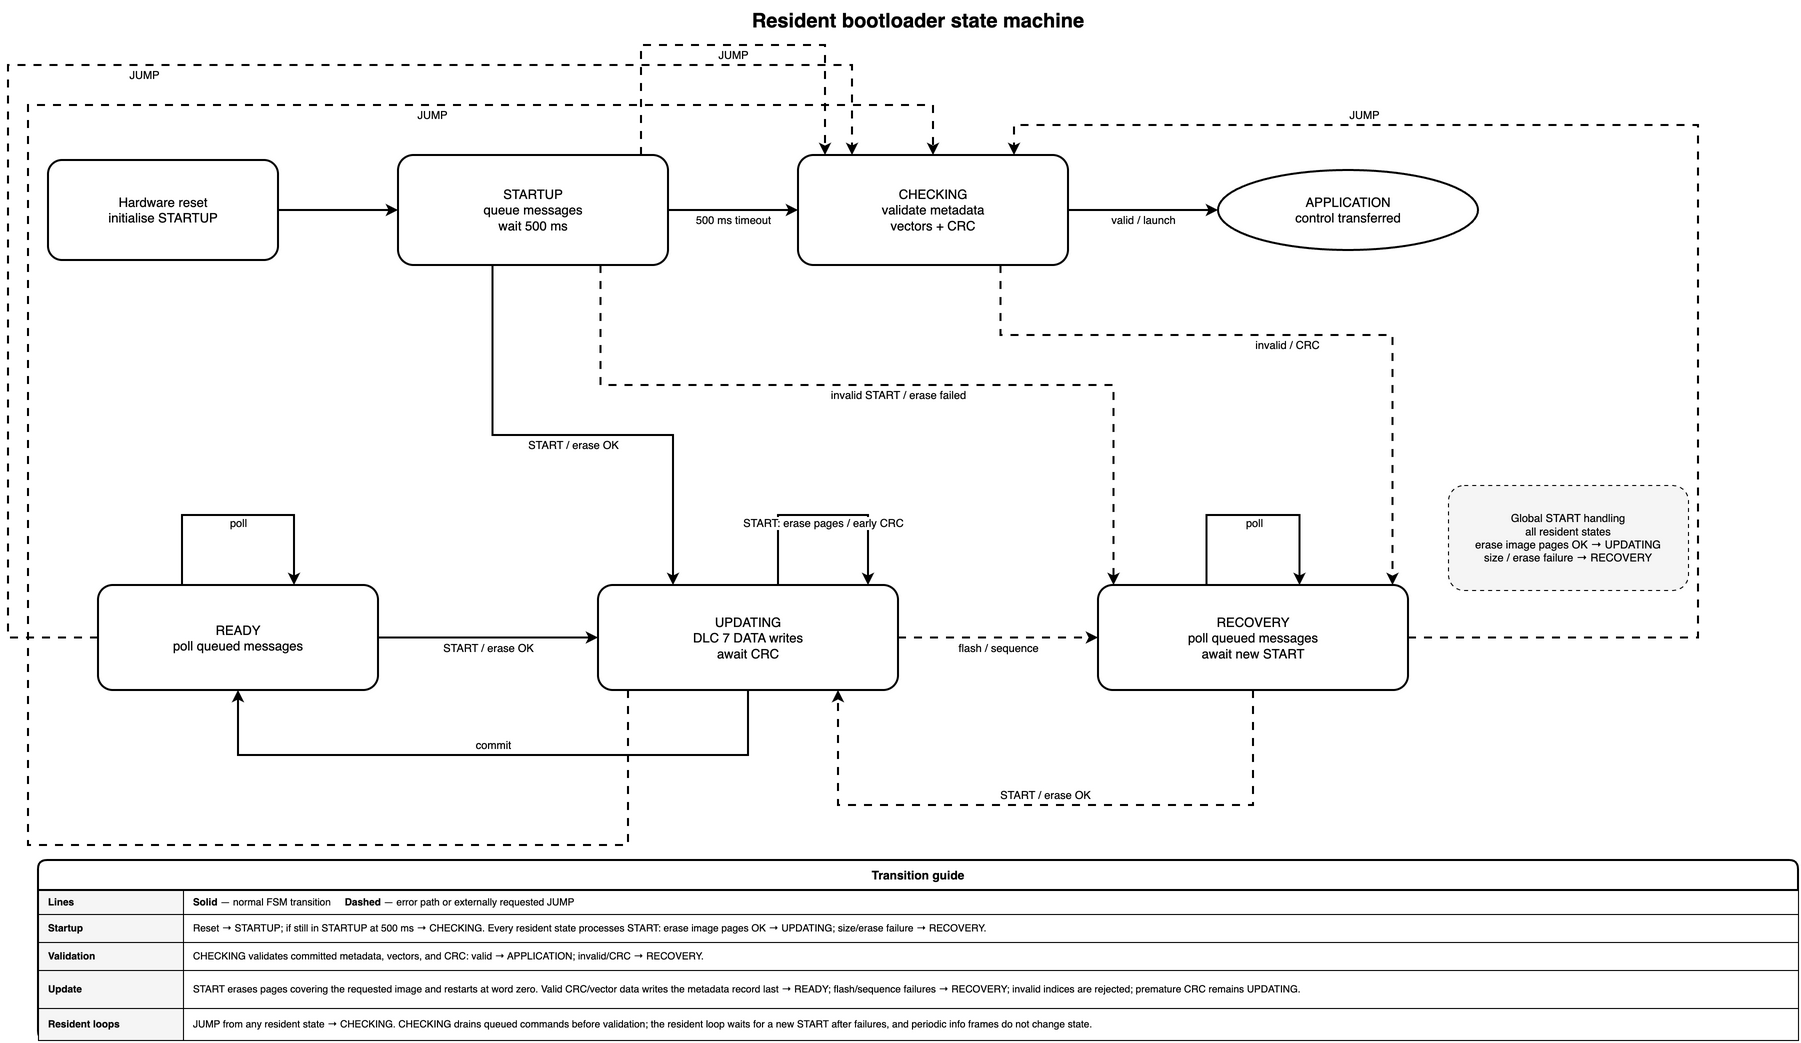

The diagram above was exported from draw.io. Its source (the exported page's mxGraphModel, read from the mxfile embedded in the PNG):
<mxGraphModel dx="-925" dy="-287" grid="0" gridSize="10" guides="1" tooltips="1" connect="1" arrows="1" fold="0" page="0" pageScale="1" pageWidth="1840" pageHeight="1080" math="0" shadow="0">
  <root>
    <mxCell id="0" />
    <mxCell id="1" parent="0" />
    <mxCell id="title" parent="1" style="text;html=1;whiteSpace=wrap;align=center;verticalAlign=middle;fontSize=20;fontStyle=1;" value="Resident bootloader state machine" vertex="1">
      <mxGeometry height="40" width="720" x="560" y="15" as="geometry" />
    </mxCell>
    <mxCell id="reset" parent="1" style="rounded=1;whiteSpace=wrap;html=1;fontSize=13;strokeWidth=2;arcSize=14;" value="Hardware reset&lt;br&gt;initialise STARTUP" vertex="1">
      <mxGeometry height="100" width="230" x="50" y="175" as="geometry" />
    </mxCell>
    <mxCell id="startup" parent="1" style="rounded=1;whiteSpace=wrap;html=1;fontSize=13;strokeWidth=2;arcSize=14;" value="STARTUP&lt;br&gt;queue messages&lt;br&gt;wait 500 ms" vertex="1">
      <mxGeometry height="110" width="270" x="400" y="170" as="geometry" />
    </mxCell>
    <mxCell id="checking" parent="1" style="rounded=1;whiteSpace=wrap;html=1;fontSize=13;strokeWidth=2;arcSize=14;" value="CHECKING&lt;br&gt;validate metadata&lt;br&gt;vectors + CRC" vertex="1">
      <mxGeometry height="110" width="270" x="800" y="170" as="geometry" />
    </mxCell>
    <mxCell id="application" parent="1" style="ellipse;whiteSpace=wrap;html=1;fontSize=13;strokeWidth=2;" value="APPLICATION&lt;br&gt;control transferred" vertex="1">
      <mxGeometry height="80" width="260" x="1220" y="185" as="geometry" />
    </mxCell>
    <mxCell id="ready" parent="1" style="rounded=1;whiteSpace=wrap;html=1;fontSize=13;strokeWidth=2;arcSize=14;" value="READY&lt;br&gt;poll queued messages" vertex="1">
      <mxGeometry height="105" width="280" x="100" y="600" as="geometry" />
    </mxCell>
    <mxCell id="updating" parent="1" style="rounded=1;whiteSpace=wrap;html=1;fontSize=13;strokeWidth=2;arcSize=14;" value="UPDATING&lt;br&gt;DLC 7 DATA writes&lt;br&gt;await CRC" vertex="1">
      <mxGeometry height="105" width="300" x="600" y="600" as="geometry" />
    </mxCell>
    <mxCell id="recovery" parent="1" style="rounded=1;whiteSpace=wrap;html=1;fontSize=13;strokeWidth=2;arcSize=14;" value="RECOVERY&lt;br&gt;poll queued messages&lt;br&gt;await new START" vertex="1">
      <mxGeometry height="105" width="310" x="1100" y="600" as="geometry" />
    </mxCell>
    <mxCell id="global-start-note" parent="1" style="rounded=1;whiteSpace=wrap;html=1;fontSize=11;strokeWidth=1;dashed=1;dashPattern=4 4;fillColor=#f5f5f5;" value="Global START handling&lt;br&gt;all resident states&lt;br&gt;erase image pages OK → UPDATING&lt;br&gt;size / erase failure → RECOVERY" vertex="1">
      <mxGeometry height="105" width="240" x="1450" y="500" as="geometry" />
    </mxCell>
    <mxCell id="reset-startup" edge="1" parent="1" source="reset" style="edgeStyle=orthogonalEdgeStyle;rounded=0;orthogonalLoop=1;jettySize=18;html=1;endArrow=classic;endFill=1;fontSize=11;strokeWidth=2;labelBackgroundColor=#ffffff;" target="startup" value="">
      <mxGeometry relative="1" as="geometry" />
    </mxCell>
    <mxCell id="startup-checking" edge="1" parent="1" source="startup" style="edgeStyle=orthogonalEdgeStyle;rounded=0;orthogonalLoop=1;jettySize=18;html=1;endArrow=classic;endFill=1;fontSize=11;strokeWidth=2;labelBackgroundColor=#ffffff;" target="checking" value="500 ms timeout">
      <mxGeometry relative="1" y="-10" as="geometry" />
    </mxCell>
    <mxCell id="startup-jump" edge="1" parent="1" source="startup" style="edgeStyle=orthogonalEdgeStyle;rounded=0;orthogonalLoop=1;jettySize=18;html=1;endArrow=classic;endFill=1;fontSize=11;strokeWidth=2;labelBackgroundColor=#ffffff;dashed=1;dashPattern=4 4;exitX=0.9;exitY=0;entryX=0.1;entryY=0;" target="checking" value="JUMP">
      <mxGeometry relative="1" y="-10" as="geometry">
        <Array as="points">
          <mxPoint x="643" y="60" />
          <mxPoint x="827" y="60" />
        </Array>
      </mxGeometry>
    </mxCell>
    <mxCell id="checking-app" edge="1" parent="1" source="checking" style="edgeStyle=orthogonalEdgeStyle;rounded=0;orthogonalLoop=1;jettySize=18;html=1;endArrow=classic;endFill=1;fontSize=11;strokeWidth=2;labelBackgroundColor=#ffffff;" target="application" value="valid / launch">
      <mxGeometry relative="1" y="-10" as="geometry" />
    </mxCell>
    <mxCell id="startup-updating" edge="1" parent="1" source="startup" style="edgeStyle=orthogonalEdgeStyle;rounded=0;orthogonalLoop=1;jettySize=18;html=1;endArrow=classic;endFill=1;fontSize=11;strokeWidth=2;labelBackgroundColor=#ffffff;exitX=0.35;exitY=1;entryX=0.25;entryY=0;" target="updating" value="START / erase OK">
      <mxGeometry relative="1" y="-10" as="geometry">
        <Array as="points">
          <mxPoint x="494" y="450" />
          <mxPoint x="675" y="450" />
        </Array>
      </mxGeometry>
    </mxCell>
    <mxCell id="ready-updating" edge="1" parent="1" source="ready" style="edgeStyle=orthogonalEdgeStyle;rounded=0;orthogonalLoop=1;jettySize=18;html=1;endArrow=classic;endFill=1;fontSize=11;strokeWidth=2;labelBackgroundColor=#ffffff;" target="updating" value="START / erase OK">
      <mxGeometry relative="1" y="-10" as="geometry" />
    </mxCell>
    <mxCell id="updating-ready" edge="1" parent="1" source="updating" style="edgeStyle=orthogonalEdgeStyle;rounded=0;orthogonalLoop=1;jettySize=18;html=1;endArrow=classic;endFill=1;fontSize=11;strokeWidth=2;labelBackgroundColor=#ffffff;exitX=0.5;exitY=1;entryX=0.5;entryY=1;" target="ready" value="commit">
      <mxGeometry relative="1" y="-10" as="geometry">
        <Array as="points">
          <mxPoint x="750" y="770" />
          <mxPoint x="240" y="770" />
        </Array>
      </mxGeometry>
    </mxCell>
    <mxCell id="updating-recovery" edge="1" parent="1" source="updating" style="edgeStyle=orthogonalEdgeStyle;rounded=0;orthogonalLoop=1;jettySize=18;html=1;endArrow=classic;endFill=1;fontSize=11;strokeWidth=2;labelBackgroundColor=#ffffff;dashed=1;dashPattern=4 4;" target="recovery" value="flash / sequence">
      <mxGeometry relative="1" y="-10" as="geometry" />
    </mxCell>
    <mxCell id="checking-recovery" edge="1" parent="1" source="checking" style="edgeStyle=orthogonalEdgeStyle;rounded=0;orthogonalLoop=1;jettySize=18;html=1;endArrow=classic;endFill=1;fontSize=11;strokeWidth=2;labelBackgroundColor=#ffffff;dashed=1;dashPattern=4 4;exitX=0.75;exitY=1;entryX=0.95;entryY=0;" target="recovery" value="invalid / CRC">
      <mxGeometry relative="1" y="-10" as="geometry">
        <Array as="points">
          <mxPoint x="1002" y="350" />
          <mxPoint x="1395" y="350" />
        </Array>
      </mxGeometry>
    </mxCell>
    <mxCell id="startup-recovery" edge="1" parent="1" source="startup" style="edgeStyle=orthogonalEdgeStyle;rounded=0;orthogonalLoop=1;jettySize=18;html=1;endArrow=classic;endFill=1;fontSize=11;strokeWidth=2;labelBackgroundColor=#ffffff;dashed=1;dashPattern=4 4;exitX=0.75;exitY=1;entryX=0.05;entryY=0;" target="recovery" value="invalid START / erase failed">
      <mxGeometry relative="1" y="-10" as="geometry">
        <Array as="points">
          <mxPoint x="602" y="400" />
          <mxPoint x="1115" y="400" />
        </Array>
      </mxGeometry>
    </mxCell>
    <mxCell id="recovery-updating" edge="1" parent="1" source="recovery" style="edgeStyle=orthogonalEdgeStyle;rounded=0;orthogonalLoop=1;jettySize=18;html=1;endArrow=classic;endFill=1;fontSize=11;strokeWidth=2;labelBackgroundColor=#ffffff;dashed=1;dashPattern=4 4;exitX=0.5;exitY=1;entryX=0.8;entryY=1;" target="updating" value="START / erase OK">
      <mxGeometry relative="1" y="-10" as="geometry">
        <Array as="points">
          <mxPoint x="1255" y="820" />
          <mxPoint x="840" y="820" />
        </Array>
      </mxGeometry>
    </mxCell>
    <mxCell id="ready-jump" edge="1" parent="1" source="ready" style="edgeStyle=orthogonalEdgeStyle;rounded=0;orthogonalLoop=1;jettySize=18;html=1;endArrow=classic;endFill=1;fontSize=11;strokeWidth=2;labelBackgroundColor=#ffffff;dashed=1;dashPattern=4 4;exitX=0;exitY=0.5;entryX=0.2;entryY=0;" target="checking" value="JUMP">
      <mxGeometry relative="1" y="-10" as="geometry">
        <Array as="points">
          <mxPoint x="10" y="652" />
          <mxPoint x="10" y="80" />
          <mxPoint x="854" y="80" />
        </Array>
      </mxGeometry>
    </mxCell>
    <mxCell id="updating-jump" edge="1" parent="1" source="updating" style="edgeStyle=orthogonalEdgeStyle;rounded=0;orthogonalLoop=1;jettySize=18;html=1;endArrow=classic;endFill=1;fontSize=11;strokeWidth=2;labelBackgroundColor=#ffffff;dashed=1;dashPattern=4 4;exitX=0.1;exitY=1;entryX=0.5;entryY=0;" target="checking" value="JUMP">
      <mxGeometry relative="1" x="0.55" y="-10" as="geometry">
        <Array as="points">
          <mxPoint x="630" y="860" />
          <mxPoint x="30" y="860" />
          <mxPoint x="30" y="120" />
          <mxPoint x="935" y="120" />
        </Array>
      </mxGeometry>
    </mxCell>
    <mxCell id="recovery-jump" edge="1" parent="1" source="recovery" style="edgeStyle=orthogonalEdgeStyle;rounded=0;orthogonalLoop=1;jettySize=18;html=1;endArrow=classic;endFill=1;fontSize=11;strokeWidth=2;labelBackgroundColor=#ffffff;dashed=1;dashPattern=4 4;exitX=1;exitY=0.5;entryX=0.8;entryY=0;" target="checking" value="JUMP">
      <mxGeometry relative="1" x="0.5" y="-10" as="geometry">
        <Array as="points">
          <mxPoint x="1700" y="652" />
          <mxPoint x="1700" y="140" />
          <mxPoint x="1016" y="140" />
        </Array>
      </mxGeometry>
    </mxCell>
    <mxCell id="ready-poll" edge="1" parent="1" source="ready" style="edgeStyle=orthogonalEdgeStyle;rounded=0;orthogonalLoop=1;jettySize=18;html=1;endArrow=classic;endFill=1;fontSize=11;strokeWidth=2;labelBackgroundColor=#ffffff;validationAllowSelfLoop=1;exitX=0.3;exitY=0;entryX=0.7;entryY=0;" target="ready" value="poll">
      <mxGeometry relative="1" y="-8" as="geometry">
        <Array as="points">
          <mxPoint x="184" y="530" />
          <mxPoint x="296" y="530" />
        </Array>
      </mxGeometry>
    </mxCell>
    <mxCell id="updating-crc" edge="1" parent="1" source="updating" style="edgeStyle=orthogonalEdgeStyle;rounded=0;orthogonalLoop=1;jettySize=18;html=1;endArrow=classic;endFill=1;fontSize=11;strokeWidth=2;labelBackgroundColor=#ffffff;validationAllowSelfLoop=1;exitX=0.6;exitY=0;entryX=0.9;entryY=0;" target="updating" value="START: erase pages / early CRC">
      <mxGeometry relative="1" y="-8" as="geometry">
        <Array as="points">
          <mxPoint x="780" y="530" />
          <mxPoint x="870" y="530" />
        </Array>
      </mxGeometry>
    </mxCell>
    <mxCell id="recovery-poll" edge="1" parent="1" source="recovery" style="edgeStyle=orthogonalEdgeStyle;rounded=0;orthogonalLoop=1;jettySize=18;html=1;endArrow=classic;endFill=1;fontSize=11;strokeWidth=2;labelBackgroundColor=#ffffff;validationAllowSelfLoop=1;exitX=0.35;exitY=0;entryX=0.65;entryY=0;" target="recovery" value="poll">
      <mxGeometry relative="1" y="-8" as="geometry">
        <Array as="points">
          <mxPoint x="1208" y="530" />
          <mxPoint x="1302" y="530" />
        </Array>
      </mxGeometry>
    </mxCell>
    <mxCell id="legend" parent="1" style="swimlane;whiteSpace=wrap;html=1;startSize=30;rounded=1;arcSize=10;fontSize=12;fontStyle=1;strokeWidth=2;collapsible=0;" value="Transition guide" vertex="1">
      <mxGeometry height="180" width="1760" x="40" y="875" as="geometry" />
    </mxCell>
    <mxCell id="legend-label-1" parent="legend" style="rounded=0;whiteSpace=wrap;html=1;fontSize=10;fontStyle=1;align=left;verticalAlign=middle;spacingLeft=8;strokeWidth=1;fillColor=#f5f5f5;" value="Lines" vertex="1">
      <mxGeometry height="24" width="145" y="30" as="geometry" />
    </mxCell>
    <mxCell id="legend-meaning-1" parent="legend" style="rounded=0;whiteSpace=wrap;html=1;fontSize=10;align=left;verticalAlign=middle;spacingLeft=8;spacingRight=8;strokeWidth=1;" value="&lt;b&gt;Solid&lt;/b&gt; — normal FSM transition &amp;nbsp;&amp;nbsp;&amp;nbsp; &lt;b&gt;Dashed&lt;/b&gt; — error path or externally requested JUMP" vertex="1">
      <mxGeometry height="24" width="1615" x="145" y="30" as="geometry" />
    </mxCell>
    <mxCell id="legend-label-2" parent="legend" style="rounded=0;whiteSpace=wrap;html=1;fontSize=10;fontStyle=1;align=left;verticalAlign=middle;spacingLeft=8;strokeWidth=1;fillColor=#f5f5f5;" value="Startup" vertex="1">
      <mxGeometry height="28" width="145" y="54" as="geometry" />
    </mxCell>
    <mxCell id="legend-meaning-2" parent="legend" style="rounded=0;whiteSpace=wrap;html=1;fontSize=10;align=left;verticalAlign=middle;spacingLeft=8;spacingRight=8;strokeWidth=1;" value="Reset → STARTUP; if still in STARTUP at 500 ms → CHECKING. Every resident state processes START: erase image pages OK → UPDATING; size/erase failure → RECOVERY." vertex="1">
      <mxGeometry height="28" width="1615" x="145" y="54" as="geometry" />
    </mxCell>
    <mxCell id="legend-label-3" parent="legend" style="rounded=0;whiteSpace=wrap;html=1;fontSize=10;fontStyle=1;align=left;verticalAlign=middle;spacingLeft=8;strokeWidth=1;fillColor=#f5f5f5;" value="Validation" vertex="1">
      <mxGeometry height="28" width="145" y="82" as="geometry" />
    </mxCell>
    <mxCell id="legend-meaning-3" parent="legend" style="rounded=0;whiteSpace=wrap;html=1;fontSize=10;align=left;verticalAlign=middle;spacingLeft=8;spacingRight=8;strokeWidth=1;" value="CHECKING validates committed metadata, vectors, and CRC: valid → APPLICATION; invalid/CRC → RECOVERY." vertex="1">
      <mxGeometry height="28" width="1615" x="145" y="82" as="geometry" />
    </mxCell>
    <mxCell id="legend-label-4" parent="legend" style="rounded=0;whiteSpace=wrap;html=1;fontSize=10;fontStyle=1;align=left;verticalAlign=middle;spacingLeft=8;strokeWidth=1;fillColor=#f5f5f5;" value="Update" vertex="1">
      <mxGeometry height="38" width="145" y="110" as="geometry" />
    </mxCell>
    <mxCell id="legend-meaning-4" parent="legend" style="rounded=0;whiteSpace=wrap;html=1;fontSize=10;align=left;verticalAlign=middle;spacingLeft=8;spacingRight=8;strokeWidth=1;" value="START erases pages covering the requested image and restarts at word zero. Valid CRC/vector data writes the metadata record last → READY; flash/sequence failures → RECOVERY; invalid indices are rejected; premature CRC remains UPDATING." vertex="1">
      <mxGeometry height="38" width="1615" x="145" y="110" as="geometry" />
    </mxCell>
    <mxCell id="legend-label-5" parent="legend" style="rounded=0;whiteSpace=wrap;html=1;fontSize=10;fontStyle=1;align=left;verticalAlign=middle;spacingLeft=8;strokeWidth=1;fillColor=#f5f5f5;" value="Resident loops" vertex="1">
      <mxGeometry height="32" width="145" y="148" as="geometry" />
    </mxCell>
    <mxCell id="legend-meaning-5" parent="legend" style="rounded=0;whiteSpace=wrap;html=1;fontSize=10;align=left;verticalAlign=middle;spacingLeft=8;spacingRight=8;strokeWidth=1;" value="JUMP from any resident state → CHECKING. CHECKING drains queued commands before validation; the resident loop waits for a new START after failures, and periodic info frames do not change state." vertex="1">
      <mxGeometry height="32" width="1615" x="145" y="148" as="geometry" />
    </mxCell>
  </root>
</mxGraphModel>